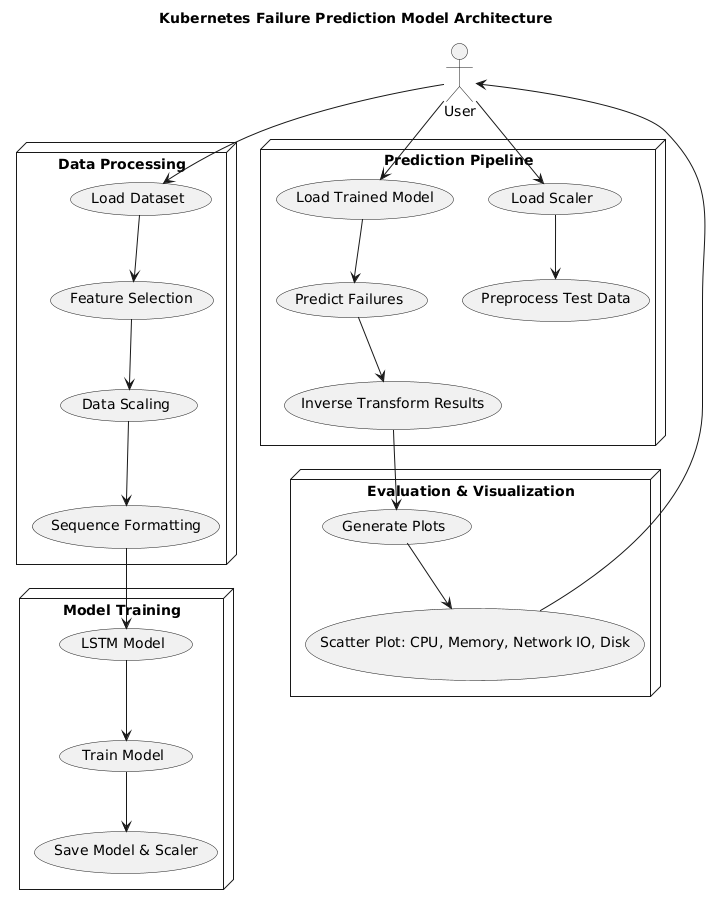

The diagram above was rendered by PlantUML. Its source (embedded in the PNG):
@startuml
title Kubernetes Failure Prediction Model Architecture

actor User

node "Data Processing" {
    User --> (Load Dataset)
    (Load Dataset) --> (Feature Selection)
    (Feature Selection) --> (Data Scaling)
    (Data Scaling) --> (Sequence Formatting)
}

node "Model Training" {
    (Sequence Formatting) --> (LSTM Model)
    (LSTM Model) --> (Train Model)
    (Train Model) --> (Save Model & Scaler)
}

node "Prediction Pipeline" {
    User --> (Load Trained Model)
    User --> (Load Scaler)
    (Load Scaler) --> (Preprocess Test Data)
    (Load Trained Model) --> (Predict Failures)
    (Predict Failures) --> (Inverse Transform Results)
}

node "Evaluation & Visualization" {
    (Inverse Transform Results) --> (Generate Plots)
    (Generate Plots) --> (Scatter Plot: CPU, Memory, Network IO, Disk)
    (Scatter Plot: CPU, Memory, Network IO, Disk) --> User
}
@enduml